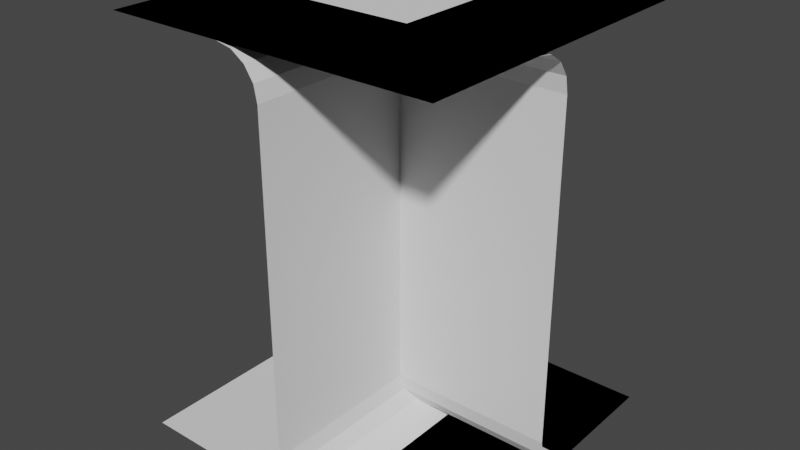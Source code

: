 # Source: tiles.blend  (saved by Blender 2.90.8; exported with 4.5.12 LTS)
import bpy
from mathutils import Matrix  # noqa: F401  (used for matrix-valued properties, if any)

bpy.ops.wm.read_factory_settings(use_empty=True)
scene = bpy.context.scene
scene.name = 'Scene'

# ---- collections
col_collection = bpy.data.collections.new('Collection'); scene.collection.children.link(col_collection)

# ---- world
world_world = bpy.data.worlds.new('World'); scene.world = world_world
world_world.use_nodes = True; world_world.node_tree.nodes.clear()
_N = world_world.node_tree.nodes; _L = world_world.node_tree.links
n0 = _N.new('ShaderNodeOutputWorld'); n0.name = 'World Output'; n0.location = (300, 300)
n1 = _N.new('ShaderNodeBackground'); n1.name = 'Background'; n1.location = (10, 300)
n1.inputs[0].default_value = (0.05088, 0.05088, 0.05088, 1.0)
_L.new(n1.outputs[0], n0.inputs[0])
n0.is_active_output = True
world_world.color = (0.05088, 0.05088, 0.05088)
world_world.use_sun_shadow = False
world_world.sun_shadow_jitter_overblur = 0.0

# ---- meshes
me_plane = bpy.data.meshes.new('Plane')
me_plane.from_pydata([(-1.0, -1.0, 0.0), (1.0, -1.0, 0.0), (-1.0, 1.0, 0.0), (1.0, 1.0, 0.0)], [], [(0, 1, 3, 2)])
_uv = me_plane.uv_layers.new(name='UVMap')
_uv.uv.foreach_set('vector', [0.0, 0.0, 1.0, 0.0, 1.0, 1.0, 0.0, 1.0])
me_plane.use_remesh_fix_poles = True
me_plane.use_remesh_preserve_attributes = False
me_plane.use_mirror_vertex_groups = False
me_plane.update()
me_plane_001 = bpy.data.meshes.new('Plane.001')
me_plane_001.from_pydata([(-1.0, -1.0, 0.0), (1.0, -1.0, 0.0), (-1.0, 1.0, 0.0), (1.0, 1.0, 0.0)], [], [(0, 1, 3, 2)])
_uv = me_plane_001.uv_layers.new(name='UVMap')
_uv.uv.foreach_set('vector', [0.0, 0.0, 1.0, 0.0, 1.0, 1.0, 0.0, 1.0])
me_plane_001.use_remesh_fix_poles = True
me_plane_001.use_remesh_preserve_attributes = False
me_plane_001.use_mirror_vertex_groups = False
me_plane_001.update()
me_plane_002 = bpy.data.meshes.new('Plane.002')
me_plane_002.from_pydata([(-1.0, -1.0, 0.0), (1.0, -1.0, 0.0), (1.0, 1.0, -2.5), (-1.0, 1.0, -2.5), (1.0, 0.25, -2.5), (1.0, 0.0, -2.25), (1.0, 0.1543, -2.481), (1.0, 0.07322, -2.427), (1.0, 0.01903, -2.346), (-1.0, 0.0, -2.25), (-1.0, 0.25, -2.5), (-1.0, 0.01903, -2.346), (-1.0, 0.07322, -2.427), (-1.0, 0.1543, -2.481), (1.0, 0.0, -0.25), (1.0, -0.25, 0.0), (1.0, -0.01903, -0.1543), (1.0, -0.07322, -0.07322), (1.0, -0.1543, -0.01903), (-1.0, -0.25, 0.0), (-1.0, 0.0, -0.25), (-1.0, -0.1543, -0.01903), (-1.0, -0.07322, -0.07322), (-1.0, -0.01903, -0.1543)], [], [(20, 14, 5, 9), (4, 10, 13, 6), (6, 13, 12, 7), (7, 12, 11, 8), (8, 11, 9, 5), (10, 4, 2, 3), (14, 20, 23, 16), (16, 23, 22, 17), (17, 22, 21, 18), (18, 21, 19, 15), (0, 1, 15, 19)])
_uv = me_plane_002.uv_layers.new(name='UVMap')
_uv.uv.foreach_set('vector', [0.0, 0.5, 1.0, 0.5, 1.0, 0.5, 0.0, 0.5, 1.0, 0.625, 0.0, 0.625, 0.0, 0.5772, 1.0, 0.5772, 1.0, 0.5772, 0.0, 0.5772, 0.0, 0.5, 1.0, 0.5, 1.0, 0.5, 0.0, 0.5, 0.0, 0.5, 1.0, 0.5, 1.0, 0.5, 0.0, 0.5, 0.0, 0.5, 1.0, 0.5, 0.0, 0.625, 1.0, 0.625, 1.0, 1.0, 0.0, 1.0, 1.0, 0.5, 0.0, 0.5, 0.0, 0.5, 1.0, 0.5, 1.0, 0.5, 0.0, 0.5, 0.0, 0.5, 1.0, 0.5, 1.0, 0.5, 0.0, 0.5, 0.0, 0.4228, 1.0, 0.4228, 1.0, 0.4228, 0.0, 0.4228, 0.0, 0.375, 1.0, 0.375, 0.0, 0.0, 1.0, 0.0, 1.0, 0.375, 0.0, 0.375])
me_plane_002.use_remesh_fix_poles = True
me_plane_002.use_remesh_preserve_attributes = False
me_plane_002.use_mirror_vertex_groups = False
me_plane_002.update()
me_plane_003 = bpy.data.meshes.new('Plane.003')
me_plane_003.from_pydata([(-1.0, -1.0, 0.0), (1.0, 0.0, 0.0), (-1.0, 1.0, -2.5), (0.0, 1.0, -2.5), (1.0, 1.0, -2.5), (1.0, 0.0, -2.5), (1.0, -1.0, -2.5), (-1.0, 0.0, -2.25), (-1.0, 0.25, -2.5), (-1.0, 0.01903, -2.346), (-1.0, 0.07322, -2.427), (-1.0, 0.1543, -2.481), (0.25, 0.25, -2.5), (0.0, 0.0, -2.25), (0.1543, 0.1543, -2.481), (0.07322, 0.07322, -2.427), (0.01903, 0.01903, -2.346), (0.25, -1.0, -2.5), (0.0, -1.0, -2.25), (0.1543, -1.0, -2.481), (0.07322, -1.0, -2.427), (0.01903, -1.0, -2.346), (-1.0, -0.25, 0.0), (-1.0, 0.0, -0.25), (-1.0, -0.1543, -0.01903), (-1.0, -0.07322, -0.07322), (-1.0, -0.01903, -0.1543), (0.0, -1.0, -0.25), (-0.25, -1.0, 0.0), (-0.01903, -1.0, -0.1543), (-0.07322, -1.0, -0.07322), (-0.1543, -1.0, -0.01903), (-0.25, -0.25, 0.0), (0.0, 0.0, -0.25), (-0.1543, -0.1543, -0.01903), (-0.07322, -0.07322, -0.07322), (-0.01903, -0.01903, -0.1543)], [], [(33, 27, 18, 13), (3, 12, 5, 4), (23, 33, 13, 7), (5, 12, 17, 6), (12, 8, 11, 14), (14, 11, 10, 15), (15, 10, 9, 16), (16, 9, 7, 13), (13, 18, 21, 16), (16, 21, 20, 15), (15, 20, 19, 14), (14, 19, 17, 12), (8, 12, 3, 2), (33, 23, 26, 36), (36, 26, 25, 35), (35, 25, 24, 34), (34, 24, 22, 32), (27, 33, 36, 29), (29, 36, 35, 30), (30, 35, 34, 31), (31, 34, 32, 28), (0, 28, 32, 22)])
_uv = me_plane_003.uv_layers.new(name='UVMap')
_uv.uv.foreach_set('vector', [0.5, 0.5, 0.5, 0.0, 0.5, 0.0, 0.5, 0.5, 0.5, 1.0, 0.5, 0.625, 0.5, 0.5, 0.5, 1.0, 0.0, 0.5, 0.5, 0.5, 0.5, 0.5, 0.0, 0.5, 0.5, 0.5, 0.5, 0.5, 0.5, 0.5, 0.5, 0.5, 0.625, 0.625, 0.0, 0.625, 0.0, 0.5772, 0.5772, 0.5772, 0.5772, 0.5772, 0.0, 0.5772, 0.0, 0.5, 0.5, 0.5, 0.5, 0.5, 0.0, 0.5, 0.0, 0.5, 0.5095, 0.5, 0.5095, 0.5, 0.0, 0.5, 0.0, 0.5, 0.5, 0.5, 0.5, 0.5, 0.5, 0.0, 0.5, 0.0, 0.5, 0.5095, 0.5, 0.5095, 0.5, 0.0, 0.5, 0.0, 0.5, 0.5, 0.5, 0.5, 0.5, 0.5, 0.5, 0.5, 0.5, 0.5, 0.5, 0.5, 0.5, 0.5, 0.5, 0.5, 0.5, 0.5, 0.0, 0.625, 0.625, 0.625, 0.5, 1.0, 0.0, 1.0, 0.5, 0.5, 0.0, 0.5, 0.0, 0.5, 0.4952, 0.4952, 0.4952, 0.4952, 0.0, 0.5, 0.0, 0.5, 0.4817, 0.4817, 0.4817, 0.4817, 0.0, 0.5, 0.0, 0.4228, 0.4228, 0.4228, 0.4228, 0.4228, 0.0, 0.4228, 0.0, 0.375, 0.375, 0.375, 0.5, 0.0, 0.5, 0.5, 0.4952, 0.4952, 0.5, 0.0, 0.5, 0.0, 0.4952, 0.4952, 0.4817, 0.4817, 0.5, 0.0, 0.5, 0.0, 0.4817, 0.4817, 0.4228, 0.4228, 0.4228, 0.0, 0.4228, 0.0, 0.4228, 0.4228, 0.375, 0.375, 0.375, 0.0, 0.0, 0.0, 0.375, 0.0, 0.375, 0.375, 0.0, 0.375])
me_plane_003.use_remesh_fix_poles = True
me_plane_003.use_remesh_preserve_attributes = False
me_plane_003.use_mirror_vertex_groups = False
me_plane_003.update()
me_plane_004 = bpy.data.meshes.new('Plane.004')
me_plane_004.from_pydata([(-1.0, -1.0, 0.0), (1.0, -1.0, 0.0), (1.0, 0.0, 0.0), (-1.0, 1.0, -2.5), (0.0, -1.0, 0.0), (1.0, 1.0, 0.0), (-1.0, 0.0, -2.25), (-1.0, 0.25, -2.5), (-1.0, 0.01903, -2.346), (-1.0, 0.07322, -2.427), (-1.0, 0.1543, -2.481), (-0.25, 1.0, -2.5), (0.0, 1.0, -2.25), (-0.1543, 1.0, -2.481), (-0.07322, 1.0, -2.427), (-0.01903, 1.0, -2.346), (0.0, 0.0, -2.25), (-0.25, 0.25, -2.5), (-0.01903, 0.01903, -2.346), (-0.07322, 0.07322, -2.427), (-0.1543, 0.1543, -2.481), (-1.0, -0.25, 0.0), (-1.0, 0.0, -0.25), (-1.0, -0.1543, -0.01903), (-1.0, -0.07322, -0.07322), (-1.0, -0.01903, -0.1543), (0.0, 0.0, -0.25), (0.25, -0.25, 0.0), (0.01903, -0.01903, -0.1543), (0.07322, -0.07322, -0.07322), (0.1543, -0.1543, -0.01903), (0.0, 1.0, -0.25), (0.25, 1.0, 0.0), (0.01903, 1.0, -0.1543), (0.07322, 1.0, -0.07322), (0.1543, 1.0, -0.01903)], [], [(26, 31, 12, 16), (27, 2, 5, 32), (22, 26, 16, 6), (4, 1, 2, 27), (17, 7, 10, 20), (20, 10, 9, 19), (19, 9, 8, 18), (18, 8, 6, 16), (16, 12, 15, 18), (18, 15, 14, 19), (19, 14, 13, 20), (20, 13, 11, 17), (7, 17, 11, 3), (31, 26, 28, 33), (33, 28, 29, 34), (34, 29, 30, 35), (35, 30, 27, 32), (26, 22, 25, 28), (28, 25, 24, 29), (29, 24, 23, 30), (30, 23, 21, 27), (0, 4, 27, 21)])
_uv = me_plane_004.uv_layers.new(name='UVMap')
_uv.uv.foreach_set('vector', [0.5, 0.5, 0.5, 0.5, 0.5, 0.5, 0.5, 0.5, 0.625, 0.5, 1.0, 0.5, 1.0, 0.5, 0.625, 0.5, 0.0, 0.5, 0.5, 0.5, 0.5, 0.5, 0.0, 0.5, 0.5, 0.0, 1.0, 0.0, 1.0, 0.5, 0.625, 0.375, 0.375, 0.625, 0.0, 0.625, 0.0, 0.5772, 0.4228, 0.5772, 0.4228, 0.5772, 0.0, 0.5772, 0.0, 0.5, 0.4634, 0.5, 0.4634, 0.5, 0.0, 0.5, 0.0, 0.5, 0.4905, 0.5, 0.4905, 0.5, 0.0, 0.5, 0.0, 0.5, 0.5, 0.5, 0.5, 0.5, 0.5, 0.5, 0.5, 0.5, 0.5, 0.5, 0.5, 0.5, 0.5, 0.5, 0.5, 0.5, 0.5, 0.5, 0.5, 0.5366, 0.5, 1.0, 0.4228, 1.0, 0.4228, 0.5772, 0.4228, 0.5772, 0.4228, 1.0, 0.375, 1.0, 0.375, 0.625, 0.0, 0.625, 0.375, 0.625, 0.375, 1.0, 0.0, 1.0, 0.5, 0.5, 0.5, 0.5, 0.5048, 0.5, 0.5, 0.5, 0.5, 0.5, 0.5048, 0.5, 0.5, 0.5, 0.5, 0.5, 0.5, 0.5, 0.5, 0.5, 0.5772, 0.4614, 0.5772, 0.5, 0.5772, 0.5, 0.5772, 0.4614, 0.625, 0.5, 0.625, 0.5, 0.5, 0.5, 0.0, 0.5, 0.0, 0.5, 0.5048, 0.5, 0.5048, 0.5, 0.0, 0.5, 0.0, 0.5, 0.5, 0.5, 0.5, 0.5, 0.0, 0.5, 0.0, 0.4228, 0.5772, 0.4614, 0.5772, 0.4614, 0.0, 0.4228, 0.0, 0.375, 0.625, 0.375, 0.0, 0.0, 0.5, 0.0, 0.625, 0.375, 0.0, 0.375])
me_plane_004.use_remesh_fix_poles = True
me_plane_004.use_remesh_preserve_attributes = False
me_plane_004.use_mirror_vertex_groups = False
me_plane_004.update()

# ---- objects
ob_floor = bpy.data.objects.new('Floor', me_plane)
ob_ceiling = bpy.data.objects.new('Ceiling', me_plane_001)
ob_wall = bpy.data.objects.new('Wall', me_plane_002)
ob_cornerconvex = bpy.data.objects.new('CornerConvex', me_plane_003)
ob_cornerconcave = bpy.data.objects.new('CornerConcave', me_plane_004)

# ---- transforms, parenting, visibility, modifiers, constraints
ob_floor.location = (0.0, 0.0, 0.0)
ob_floor.lineart.crease_threshold = 0.0
ob_ceiling.location = (0.0, 0.0, 2.5)
ob_ceiling.lineart.crease_threshold = 0.0
ob_wall.location = (0.0, 0.0, 2.5)
ob_wall.lineart.crease_threshold = 0.0
ob_cornerconvex.location = (0.0, 0.0, 2.5)
ob_cornerconvex.lineart.crease_threshold = 0.0
ob_cornerconcave.location = (0.0, 0.0, 2.5)
ob_cornerconcave.lineart.crease_threshold = 0.0

# ---- collection membership
col_collection.objects.link(ob_floor)
col_collection.objects.link(ob_ceiling)
col_collection.objects.link(ob_wall)
col_collection.objects.link(ob_cornerconvex)
col_collection.objects.link(ob_cornerconcave)

# ---- scene / render settings (as saved in the file)
scene.frame_start = 1; scene.frame_end = 250; scene.frame_set(1)
scene.render.engine = 'BLENDER_EEVEE_NEXT'
scene.cycles.use_denoising = False
scene.cycles.samples = 128
scene.cycles.sampling_pattern = 'TABULATED_SOBOL'
scene.cycles.use_adaptive_sampling = False
scene.cycles.use_light_tree = False
scene.view_settings.view_transform = 'Filmic'
bpy.context.view_layer.update()

# ---- added for rendering (the .blend has no active camera and no usable light): camera, sun
cam_auto = bpy.data.cameras.new('AutoCamera')
cam_auto.lens = 50.0
cam_auto.sensor_width = 36.0
cam_auto.clip_end = 1000.0
ob_auto_camera = bpy.data.objects.new('AutoCamera', cam_auto)
scene.collection.objects.link(ob_auto_camera)
ob_auto_camera.location = (3.49265, -4.19118, 4.04412)
ob_auto_camera.rotation_euler = (1.09748, -7.21219e-08, 0.694738)
scene.camera = ob_auto_camera
light_auto_sun = bpy.data.lights.new('AutoSun', 'SUN')
light_auto_sun.energy = 3.0
light_auto_sun.angle = 0.0523599
ob_auto_sun = bpy.data.objects.new('AutoSun', light_auto_sun)
scene.collection.objects.link(ob_auto_sun)
ob_auto_sun.rotation_euler = (0.872665, 0.174533, 0.523599)
bpy.context.view_layer.update()
